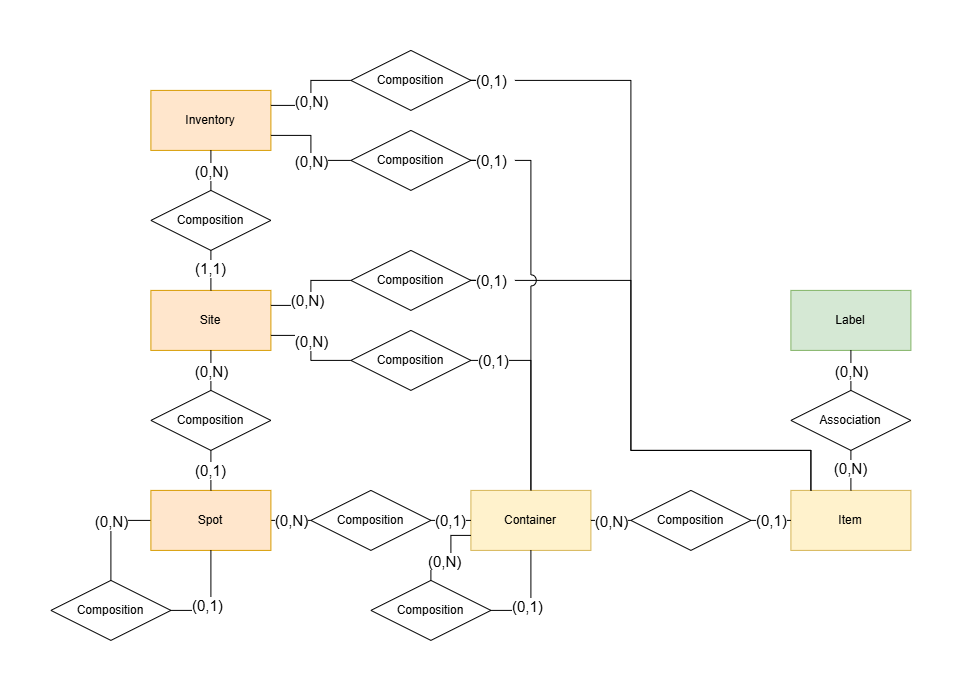

The diagram above was exported from draw.io. Its source (the exported page's mxGraphModel, read from the mxfile embedded in the PNG):
<mxGraphModel dx="1716" dy="919" grid="1" gridSize="10" guides="1" tooltips="1" connect="1" arrows="1" fold="1" page="1" pageScale="1" pageWidth="827" pageHeight="1169" math="0" shadow="0">
  <root>
    <mxCell id="0" />
    <mxCell id="1" parent="0" />
    <mxCell id="E5M-BSlKIGZBT76-4a1E-5" parent="1" style="whiteSpace=wrap;html=1;align=center;fillColor=#ffe6cc;strokeColor=#d79b00;" value="Inventory" vertex="1">
      <mxGeometry height="60" width="120" x="120" y="160" as="geometry" />
    </mxCell>
    <mxCell id="E5M-BSlKIGZBT76-4a1E-6" parent="1" style="whiteSpace=wrap;html=1;align=center;fillColor=#ffe6cc;strokeColor=#d79b00;" value="Site" vertex="1">
      <mxGeometry height="60" width="120" x="120" y="360" as="geometry" />
    </mxCell>
    <mxCell id="E5M-BSlKIGZBT76-4a1E-22" edge="1" parent="1" source="E5M-BSlKIGZBT76-4a1E-7" style="edgeStyle=orthogonalEdgeStyle;rounded=0;orthogonalLoop=1;jettySize=auto;html=1;entryX=0;entryY=0.5;entryDx=0;entryDy=0;endArrow=none;endFill=0;" target="E5M-BSlKIGZBT76-4a1E-21">
      <mxGeometry relative="1" as="geometry" />
    </mxCell>
    <mxCell id="E5M-BSlKIGZBT76-4a1E-39" edge="1" parent="1" source="E5M-BSlKIGZBT76-4a1E-7" style="edgeStyle=orthogonalEdgeStyle;rounded=0;orthogonalLoop=1;jettySize=auto;html=1;entryX=0.5;entryY=0;entryDx=0;entryDy=0;endArrow=none;endFill=0;" target="E5M-BSlKIGZBT76-4a1E-38">
      <mxGeometry relative="1" as="geometry">
        <Array as="points">
          <mxPoint x="80" y="590.03" />
        </Array>
      </mxGeometry>
    </mxCell>
    <mxCell id="E5M-BSlKIGZBT76-4a1E-7" parent="1" style="whiteSpace=wrap;html=1;align=center;fillColor=#ffe6cc;strokeColor=#d79b00;" value="Spot" vertex="1">
      <mxGeometry height="60" width="120" x="120" y="560" as="geometry" />
    </mxCell>
    <mxCell id="E5M-BSlKIGZBT76-4a1E-52" edge="1" parent="1" source="E5M-BSlKIGZBT76-4a1E-8" style="edgeStyle=orthogonalEdgeStyle;rounded=0;orthogonalLoop=1;jettySize=auto;html=1;entryX=1;entryY=0.5;entryDx=0;entryDy=0;endArrow=none;endFill=0;" target="E5M-BSlKIGZBT76-4a1E-50">
      <mxGeometry relative="1" as="geometry" />
    </mxCell>
    <mxCell id="E5M-BSlKIGZBT76-4a1E-56" edge="1" parent="1" source="E5M-BSlKIGZBT76-4a1E-65" style="edgeStyle=orthogonalEdgeStyle;rounded=0;orthogonalLoop=1;jettySize=auto;html=1;entryX=1;entryY=0.5;entryDx=0;entryDy=0;endArrow=none;endFill=0;" target="E5M-BSlKIGZBT76-4a1E-48">
      <mxGeometry relative="1" as="geometry" />
    </mxCell>
    <mxCell id="E5M-BSlKIGZBT76-4a1E-8" parent="1" style="whiteSpace=wrap;html=1;align=center;fillColor=#fff2cc;strokeColor=#d6b656;" value="Container" vertex="1">
      <mxGeometry height="60" width="120" x="440" y="560" as="geometry" />
    </mxCell>
    <mxCell id="E5M-BSlKIGZBT76-4a1E-55" edge="1" parent="1" source="E5M-BSlKIGZBT76-4a1E-67" style="edgeStyle=orthogonalEdgeStyle;rounded=0;orthogonalLoop=1;jettySize=auto;html=1;entryX=1;entryY=0.5;entryDx=0;entryDy=0;endArrow=none;endFill=0;" target="E5M-BSlKIGZBT76-4a1E-49">
      <mxGeometry relative="1" as="geometry">
        <Array as="points" />
      </mxGeometry>
    </mxCell>
    <mxCell id="E5M-BSlKIGZBT76-4a1E-57" edge="1" parent="1" source="E5M-BSlKIGZBT76-4a1E-63" style="edgeStyle=orthogonalEdgeStyle;rounded=0;orthogonalLoop=1;jettySize=auto;html=1;entryX=1;entryY=0.5;entryDx=0;entryDy=0;jumpStyle=arc;jumpSize=12;endArrow=none;endFill=0;" target="E5M-BSlKIGZBT76-4a1E-51">
      <mxGeometry relative="1" as="geometry">
        <Array as="points" />
      </mxGeometry>
    </mxCell>
    <mxCell id="E5M-BSlKIGZBT76-4a1E-9" parent="1" style="whiteSpace=wrap;html=1;align=center;fillColor=#fff2cc;strokeColor=#d6b656;" value="Item" vertex="1">
      <mxGeometry height="60" width="120" x="760" y="560" as="geometry" />
    </mxCell>
    <mxCell id="E5M-BSlKIGZBT76-4a1E-10" parent="1" style="whiteSpace=wrap;html=1;align=center;fillColor=#d5e8d4;strokeColor=#82b366;" value="Label" vertex="1">
      <mxGeometry height="60" width="120" x="760" y="360" as="geometry" />
    </mxCell>
    <mxCell id="E5M-BSlKIGZBT76-4a1E-12" edge="1" parent="1" source="E5M-BSlKIGZBT76-4a1E-11" style="edgeStyle=orthogonalEdgeStyle;rounded=0;orthogonalLoop=1;jettySize=auto;html=1;entryX=0.5;entryY=1;entryDx=0;entryDy=0;endArrow=none;endFill=0;" target="E5M-BSlKIGZBT76-4a1E-5">
      <mxGeometry relative="1" as="geometry" />
    </mxCell>
    <mxCell id="E5M-BSlKIGZBT76-4a1E-14" connectable="0" parent="E5M-BSlKIGZBT76-4a1E-12" style="edgeLabel;html=1;align=center;verticalAlign=middle;resizable=0;points=[];fontSize=15;fontStyle=0" value="(0,N)" vertex="1">
      <mxGeometry relative="1" x="-0.0241" as="geometry">
        <mxPoint as="offset" />
      </mxGeometry>
    </mxCell>
    <mxCell id="E5M-BSlKIGZBT76-4a1E-13" edge="1" parent="1" source="E5M-BSlKIGZBT76-4a1E-11" style="edgeStyle=orthogonalEdgeStyle;rounded=0;orthogonalLoop=1;jettySize=auto;html=1;entryX=0.5;entryY=0;entryDx=0;entryDy=0;endArrow=none;endFill=0;" target="E5M-BSlKIGZBT76-4a1E-6">
      <mxGeometry relative="1" as="geometry" />
    </mxCell>
    <mxCell id="E5M-BSlKIGZBT76-4a1E-11" parent="1" style="shape=rhombus;perimeter=rhombusPerimeter;whiteSpace=wrap;html=1;align=center;" value="Composition" vertex="1">
      <mxGeometry height="60" width="120" x="120" y="260" as="geometry" />
    </mxCell>
    <mxCell id="E5M-BSlKIGZBT76-4a1E-15" connectable="0" parent="1" style="edgeLabel;html=1;align=center;verticalAlign=middle;resizable=0;points=[];fontSize=15;fontStyle=0" value="(1,1)" vertex="1">
      <mxGeometry x="180" y="340" as="geometry">
        <mxPoint x="-1" y="-3" as="offset" />
      </mxGeometry>
    </mxCell>
    <mxCell id="E5M-BSlKIGZBT76-4a1E-16" edge="1" parent="1" source="E5M-BSlKIGZBT76-4a1E-19" style="edgeStyle=orthogonalEdgeStyle;rounded=0;orthogonalLoop=1;jettySize=auto;html=1;entryX=0.5;entryY=1;entryDx=0;entryDy=0;endArrow=none;endFill=0;">
      <mxGeometry relative="1" as="geometry">
        <mxPoint x="180" y="420" as="targetPoint" />
      </mxGeometry>
    </mxCell>
    <mxCell id="E5M-BSlKIGZBT76-4a1E-17" connectable="0" parent="E5M-BSlKIGZBT76-4a1E-16" style="edgeLabel;html=1;align=center;verticalAlign=middle;resizable=0;points=[];fontSize=15;fontStyle=0" value="(0,N)" vertex="1">
      <mxGeometry relative="1" x="-0.0241" as="geometry">
        <mxPoint as="offset" />
      </mxGeometry>
    </mxCell>
    <mxCell id="E5M-BSlKIGZBT76-4a1E-18" edge="1" parent="1" source="E5M-BSlKIGZBT76-4a1E-19" style="edgeStyle=orthogonalEdgeStyle;rounded=0;orthogonalLoop=1;jettySize=auto;html=1;entryX=0.5;entryY=0;entryDx=0;entryDy=0;endArrow=none;endFill=0;">
      <mxGeometry relative="1" as="geometry">
        <mxPoint x="180" y="560" as="targetPoint" />
      </mxGeometry>
    </mxCell>
    <mxCell id="E5M-BSlKIGZBT76-4a1E-19" parent="1" style="shape=rhombus;perimeter=rhombusPerimeter;whiteSpace=wrap;html=1;align=center;" value="Composition" vertex="1">
      <mxGeometry height="60" width="120" x="120" y="460" as="geometry" />
    </mxCell>
    <mxCell id="E5M-BSlKIGZBT76-4a1E-20" connectable="0" parent="1" style="edgeLabel;html=1;align=center;verticalAlign=middle;resizable=0;points=[];fontSize=15;fontStyle=0" value="(0,1)" vertex="1">
      <mxGeometry x="180" y="540" as="geometry">
        <mxPoint x="-1" y="-1" as="offset" />
      </mxGeometry>
    </mxCell>
    <mxCell id="E5M-BSlKIGZBT76-4a1E-23" edge="1" parent="1" source="E5M-BSlKIGZBT76-4a1E-21" style="edgeStyle=orthogonalEdgeStyle;rounded=0;orthogonalLoop=1;jettySize=auto;html=1;entryX=0;entryY=0.5;entryDx=0;entryDy=0;endArrow=none;endFill=0;" target="E5M-BSlKIGZBT76-4a1E-8">
      <mxGeometry relative="1" as="geometry" />
    </mxCell>
    <mxCell id="E5M-BSlKIGZBT76-4a1E-21" parent="1" style="shape=rhombus;perimeter=rhombusPerimeter;whiteSpace=wrap;html=1;align=center;" value="Composition" vertex="1">
      <mxGeometry height="60" width="120" x="280" y="560" as="geometry" />
    </mxCell>
    <mxCell id="E5M-BSlKIGZBT76-4a1E-25" connectable="0" parent="1" style="edgeLabel;html=1;align=center;verticalAlign=middle;resizable=0;points=[];fontSize=15;fontStyle=0" value="(0,N)" vertex="1">
      <mxGeometry x="263" y="590" as="geometry">
        <mxPoint x="-3" y="-1" as="offset" />
      </mxGeometry>
    </mxCell>
    <mxCell id="E5M-BSlKIGZBT76-4a1E-26" parent="1" style="text;whiteSpace=wrap;html=1;" value="&lt;span style=&quot;color: rgb(0, 0, 0); font-family: Helvetica; font-size: 15px; font-style: normal; font-variant-ligatures: normal; font-variant-caps: normal; font-weight: 400; letter-spacing: normal; orphans: 2; text-align: center; text-indent: 0px; text-transform: none; widows: 2; word-spacing: 0px; -webkit-text-stroke-width: 0px; white-space: nowrap; background-color: rgb(255, 255, 255); text-decoration-thickness: initial; text-decoration-style: initial; text-decoration-color: initial; float: none; display: inline !important;&quot;&gt;(0,1)&lt;/span&gt;" vertex="1">
      <mxGeometry height="30" width="40" x="403" y="575" as="geometry" />
    </mxCell>
    <mxCell id="E5M-BSlKIGZBT76-4a1E-28" edge="1" parent="1" style="edgeStyle=orthogonalEdgeStyle;rounded=0;orthogonalLoop=1;jettySize=auto;html=1;entryX=0;entryY=0.5;entryDx=0;entryDy=0;endArrow=none;endFill=0;" target="E5M-BSlKIGZBT76-4a1E-30">
      <mxGeometry relative="1" as="geometry">
        <mxPoint x="560" y="590" as="sourcePoint" />
      </mxGeometry>
    </mxCell>
    <mxCell id="E5M-BSlKIGZBT76-4a1E-29" edge="1" parent="1" source="E5M-BSlKIGZBT76-4a1E-30" style="edgeStyle=orthogonalEdgeStyle;rounded=0;orthogonalLoop=1;jettySize=auto;html=1;entryX=0;entryY=0.5;entryDx=0;entryDy=0;endArrow=none;endFill=0;">
      <mxGeometry relative="1" as="geometry">
        <mxPoint x="760" y="590" as="targetPoint" />
      </mxGeometry>
    </mxCell>
    <mxCell id="E5M-BSlKIGZBT76-4a1E-30" parent="1" style="shape=rhombus;perimeter=rhombusPerimeter;whiteSpace=wrap;html=1;align=center;" value="Composition" vertex="1">
      <mxGeometry height="60" width="120" x="600" y="560" as="geometry" />
    </mxCell>
    <mxCell id="E5M-BSlKIGZBT76-4a1E-31" connectable="0" parent="1" style="edgeLabel;html=1;align=center;verticalAlign=middle;resizable=0;points=[];fontSize=15;fontStyle=0" value="(0,N)" vertex="1">
      <mxGeometry x="580" y="590" as="geometry" />
    </mxCell>
    <mxCell id="E5M-BSlKIGZBT76-4a1E-32" parent="1" style="text;whiteSpace=wrap;html=1;" value="&lt;span style=&quot;color: rgb(0, 0, 0); font-family: Helvetica; font-size: 15px; font-style: normal; font-variant-ligatures: normal; font-variant-caps: normal; font-weight: 400; letter-spacing: normal; orphans: 2; text-align: center; text-indent: 0px; text-transform: none; widows: 2; word-spacing: 0px; -webkit-text-stroke-width: 0px; white-space: nowrap; background-color: rgb(255, 255, 255); text-decoration-thickness: initial; text-decoration-style: initial; text-decoration-color: initial; float: none; display: inline !important;&quot;&gt;(0,1)&lt;/span&gt;" vertex="1">
      <mxGeometry height="30" width="40" x="724" y="575" as="geometry" />
    </mxCell>
    <mxCell id="E5M-BSlKIGZBT76-4a1E-33" edge="1" parent="1" source="E5M-BSlKIGZBT76-4a1E-36" style="edgeStyle=orthogonalEdgeStyle;rounded=0;orthogonalLoop=1;jettySize=auto;html=1;entryX=0.5;entryY=1;entryDx=0;entryDy=0;endArrow=none;endFill=0;">
      <mxGeometry relative="1" as="geometry">
        <mxPoint x="820" y="420" as="targetPoint" />
      </mxGeometry>
    </mxCell>
    <mxCell id="E5M-BSlKIGZBT76-4a1E-34" connectable="0" parent="E5M-BSlKIGZBT76-4a1E-33" style="edgeLabel;html=1;align=center;verticalAlign=middle;resizable=0;points=[];fontSize=15;fontStyle=0" value="(0,N)" vertex="1">
      <mxGeometry relative="1" x="-0.0241" as="geometry">
        <mxPoint as="offset" />
      </mxGeometry>
    </mxCell>
    <mxCell id="E5M-BSlKIGZBT76-4a1E-35" edge="1" parent="1" source="E5M-BSlKIGZBT76-4a1E-36" style="edgeStyle=orthogonalEdgeStyle;rounded=0;orthogonalLoop=1;jettySize=auto;html=1;entryX=0.5;entryY=0;entryDx=0;entryDy=0;endArrow=none;endFill=0;">
      <mxGeometry relative="1" as="geometry">
        <mxPoint x="820" y="560" as="targetPoint" />
      </mxGeometry>
    </mxCell>
    <mxCell id="E5M-BSlKIGZBT76-4a1E-36" parent="1" style="shape=rhombus;perimeter=rhombusPerimeter;whiteSpace=wrap;html=1;align=center;" value="Association" vertex="1">
      <mxGeometry height="60" width="120" x="760" y="460" as="geometry" />
    </mxCell>
    <mxCell id="E5M-BSlKIGZBT76-4a1E-37" connectable="0" parent="1" style="edgeLabel;html=1;align=center;verticalAlign=middle;resizable=0;points=[];fontSize=15;fontStyle=0" value="(0,N)" vertex="1">
      <mxGeometry x="820" y="540" as="geometry">
        <mxPoint x="-1" y="-3" as="offset" />
      </mxGeometry>
    </mxCell>
    <mxCell id="E5M-BSlKIGZBT76-4a1E-40" edge="1" parent="1" source="E5M-BSlKIGZBT76-4a1E-38" style="edgeStyle=orthogonalEdgeStyle;rounded=0;orthogonalLoop=1;jettySize=auto;html=1;entryX=0.5;entryY=1;entryDx=0;entryDy=0;endArrow=none;endFill=0;" target="E5M-BSlKIGZBT76-4a1E-7">
      <mxGeometry relative="1" as="geometry">
        <Array as="points">
          <mxPoint x="180" y="680" />
        </Array>
      </mxGeometry>
    </mxCell>
    <mxCell id="E5M-BSlKIGZBT76-4a1E-38" parent="1" style="shape=rhombus;perimeter=rhombusPerimeter;whiteSpace=wrap;html=1;align=center;" value="Composition" vertex="1">
      <mxGeometry height="60" width="120" x="20" y="650" as="geometry" />
    </mxCell>
    <mxCell id="E5M-BSlKIGZBT76-4a1E-41" parent="1" style="text;whiteSpace=wrap;html=1;" value="&lt;span style=&quot;color: rgb(0, 0, 0); font-family: Helvetica; font-size: 15px; font-style: normal; font-variant-ligatures: normal; font-variant-caps: normal; font-weight: 400; letter-spacing: normal; orphans: 2; text-align: center; text-indent: 0px; text-transform: none; widows: 2; word-spacing: 0px; -webkit-text-stroke-width: 0px; white-space: nowrap; background-color: rgb(255, 255, 255); text-decoration-thickness: initial; text-decoration-style: initial; text-decoration-color: initial; display: inline !important; float: none;&quot;&gt;(0,1)&lt;/span&gt;" vertex="1">
      <mxGeometry height="30" width="40" x="160" y="660" as="geometry" />
    </mxCell>
    <mxCell id="E5M-BSlKIGZBT76-4a1E-42" connectable="0" parent="1" style="edgeLabel;html=1;align=center;verticalAlign=middle;resizable=0;points=[];fontSize=15;fontStyle=0" value="(0,N)" vertex="1">
      <mxGeometry x="80" y="590" as="geometry" />
    </mxCell>
    <mxCell id="E5M-BSlKIGZBT76-4a1E-43" edge="1" parent="1" source="E5M-BSlKIGZBT76-4a1E-44" style="edgeStyle=orthogonalEdgeStyle;rounded=0;orthogonalLoop=1;jettySize=auto;html=1;entryX=0.5;entryY=1;entryDx=0;entryDy=0;endArrow=none;endFill=0;">
      <mxGeometry relative="1" as="geometry">
        <Array as="points">
          <mxPoint x="500" y="680" />
        </Array>
        <mxPoint x="500" y="620" as="targetPoint" />
      </mxGeometry>
    </mxCell>
    <mxCell id="E5M-BSlKIGZBT76-4a1E-46" edge="1" parent="1" source="E5M-BSlKIGZBT76-4a1E-44" style="edgeStyle=orthogonalEdgeStyle;rounded=0;orthogonalLoop=1;jettySize=auto;html=1;entryX=0;entryY=0.75;entryDx=0;entryDy=0;endArrow=none;endFill=0;" target="E5M-BSlKIGZBT76-4a1E-8">
      <mxGeometry relative="1" as="geometry">
        <Array as="points">
          <mxPoint x="400" y="630.03" />
          <mxPoint x="420" y="630.03" />
          <mxPoint x="420" y="605" />
        </Array>
      </mxGeometry>
    </mxCell>
    <mxCell id="E5M-BSlKIGZBT76-4a1E-44" parent="1" style="shape=rhombus;perimeter=rhombusPerimeter;whiteSpace=wrap;html=1;align=center;" value="Composition" vertex="1">
      <mxGeometry height="60" width="120" x="340" y="650" as="geometry" />
    </mxCell>
    <mxCell id="E5M-BSlKIGZBT76-4a1E-45" parent="1" style="text;whiteSpace=wrap;html=1;" value="&lt;span style=&quot;color: rgb(0, 0, 0); font-family: Helvetica; font-size: 15px; font-style: normal; font-variant-ligatures: normal; font-variant-caps: normal; font-weight: 400; letter-spacing: normal; orphans: 2; text-align: center; text-indent: 0px; text-transform: none; widows: 2; word-spacing: 0px; -webkit-text-stroke-width: 0px; white-space: nowrap; background-color: rgb(255, 255, 255); text-decoration-thickness: initial; text-decoration-style: initial; text-decoration-color: initial; display: inline !important; float: none;&quot;&gt;(0,1)&lt;/span&gt;" vertex="1">
      <mxGeometry height="30" width="40" x="480" y="661" as="geometry" />
    </mxCell>
    <mxCell id="E5M-BSlKIGZBT76-4a1E-47" parent="1" style="text;whiteSpace=wrap;html=1;" value="&lt;span style=&quot;color: rgb(0, 0, 0); font-family: Helvetica; font-size: 15px; font-style: normal; font-variant-ligatures: normal; font-variant-caps: normal; font-weight: 400; letter-spacing: normal; orphans: 2; text-align: center; text-indent: 0px; text-transform: none; widows: 2; word-spacing: 0px; -webkit-text-stroke-width: 0px; white-space: nowrap; background-color: rgb(255, 255, 255); text-decoration-thickness: initial; text-decoration-style: initial; text-decoration-color: initial; display: inline !important; float: none;&quot;&gt;(0,N)&lt;/span&gt;" vertex="1">
      <mxGeometry height="30" width="40" x="396" y="616" as="geometry" />
    </mxCell>
    <mxCell id="E5M-BSlKIGZBT76-4a1E-60" edge="1" parent="1" source="E5M-BSlKIGZBT76-4a1E-48" style="edgeStyle=orthogonalEdgeStyle;rounded=0;orthogonalLoop=1;jettySize=auto;html=1;entryX=1;entryY=0.75;entryDx=0;entryDy=0;endArrow=none;endFill=0;" target="E5M-BSlKIGZBT76-4a1E-5">
      <mxGeometry relative="1" as="geometry" />
    </mxCell>
    <mxCell id="E5M-BSlKIGZBT76-4a1E-48" parent="1" style="shape=rhombus;perimeter=rhombusPerimeter;whiteSpace=wrap;html=1;align=center;" value="Composition" vertex="1">
      <mxGeometry height="60" width="120" x="320" y="200" as="geometry" />
    </mxCell>
    <mxCell id="E5M-BSlKIGZBT76-4a1E-61" edge="1" parent="1" source="E5M-BSlKIGZBT76-4a1E-49" style="edgeStyle=orthogonalEdgeStyle;rounded=0;orthogonalLoop=1;jettySize=auto;html=1;entryX=1;entryY=0.25;entryDx=0;entryDy=0;endArrow=none;endFill=0;" target="E5M-BSlKIGZBT76-4a1E-5">
      <mxGeometry relative="1" as="geometry" />
    </mxCell>
    <mxCell id="E5M-BSlKIGZBT76-4a1E-49" parent="1" style="shape=rhombus;perimeter=rhombusPerimeter;whiteSpace=wrap;html=1;align=center;" value="Composition" vertex="1">
      <mxGeometry height="60" width="120" x="320" y="120" as="geometry" />
    </mxCell>
    <mxCell id="E5M-BSlKIGZBT76-4a1E-59" edge="1" parent="1" source="E5M-BSlKIGZBT76-4a1E-50" style="edgeStyle=orthogonalEdgeStyle;rounded=0;orthogonalLoop=1;jettySize=auto;html=1;entryX=1;entryY=0.75;entryDx=0;entryDy=0;endArrow=none;endFill=0;" target="E5M-BSlKIGZBT76-4a1E-6">
      <mxGeometry relative="1" as="geometry" />
    </mxCell>
    <mxCell id="E5M-BSlKIGZBT76-4a1E-50" parent="1" style="shape=rhombus;perimeter=rhombusPerimeter;whiteSpace=wrap;html=1;align=center;" value="Composition" vertex="1">
      <mxGeometry height="60" width="120" x="320" y="400" as="geometry" />
    </mxCell>
    <mxCell id="E5M-BSlKIGZBT76-4a1E-58" edge="1" parent="1" source="E5M-BSlKIGZBT76-4a1E-51" style="edgeStyle=orthogonalEdgeStyle;rounded=0;orthogonalLoop=1;jettySize=auto;html=1;entryX=1;entryY=0.25;entryDx=0;entryDy=0;endArrow=none;endFill=0;" target="E5M-BSlKIGZBT76-4a1E-6">
      <mxGeometry relative="1" as="geometry" />
    </mxCell>
    <mxCell id="E5M-BSlKIGZBT76-4a1E-51" parent="1" style="shape=rhombus;perimeter=rhombusPerimeter;whiteSpace=wrap;html=1;align=center;" value="Composition" vertex="1">
      <mxGeometry height="60" width="120" x="320" y="320" as="geometry" />
    </mxCell>
    <mxCell id="E5M-BSlKIGZBT76-4a1E-62" parent="1" style="text;whiteSpace=wrap;html=1;" value="&lt;span style=&quot;color: rgb(0, 0, 0); font-family: Helvetica; font-size: 15px; font-style: normal; font-variant-ligatures: normal; font-variant-caps: normal; font-weight: 400; letter-spacing: normal; orphans: 2; text-align: center; text-indent: 0px; text-transform: none; widows: 2; word-spacing: 0px; -webkit-text-stroke-width: 0px; white-space: nowrap; background-color: rgb(255, 255, 255); text-decoration-thickness: initial; text-decoration-style: initial; text-decoration-color: initial; float: none; display: inline !important;&quot;&gt;(0,1)&lt;/span&gt;" vertex="1">
      <mxGeometry height="30" width="40" x="446" y="415" as="geometry" />
    </mxCell>
    <mxCell id="E5M-BSlKIGZBT76-4a1E-64" edge="1" parent="1" source="E5M-BSlKIGZBT76-4a1E-9" style="edgeStyle=orthogonalEdgeStyle;rounded=0;orthogonalLoop=1;jettySize=auto;html=1;entryX=1;entryY=0.5;entryDx=0;entryDy=0;jumpStyle=arc;jumpSize=12;endArrow=none;endFill=0;" target="E5M-BSlKIGZBT76-4a1E-63" value="">
      <mxGeometry relative="1" as="geometry">
        <Array as="points">
          <mxPoint x="780" y="520" />
          <mxPoint x="600" y="520" />
          <mxPoint x="600" y="350" />
        </Array>
        <mxPoint x="780" y="560" as="sourcePoint" />
        <mxPoint x="440" y="350" as="targetPoint" />
      </mxGeometry>
    </mxCell>
    <mxCell id="E5M-BSlKIGZBT76-4a1E-63" parent="1" style="text;whiteSpace=wrap;html=1;" value="&lt;span style=&quot;color: rgb(0, 0, 0); font-family: Helvetica; font-size: 15px; font-style: normal; font-variant-ligatures: normal; font-variant-caps: normal; font-weight: 400; letter-spacing: normal; orphans: 2; text-align: center; text-indent: 0px; text-transform: none; widows: 2; word-spacing: 0px; -webkit-text-stroke-width: 0px; white-space: nowrap; background-color: rgb(255, 255, 255); text-decoration-thickness: initial; text-decoration-style: initial; text-decoration-color: initial; float: none; display: inline !important;&quot;&gt;(0,1)&lt;/span&gt;" vertex="1">
      <mxGeometry height="30" width="40" x="444" y="335" as="geometry" />
    </mxCell>
    <mxCell id="E5M-BSlKIGZBT76-4a1E-66" edge="1" parent="1" source="E5M-BSlKIGZBT76-4a1E-8" style="edgeStyle=orthogonalEdgeStyle;rounded=0;orthogonalLoop=1;jettySize=auto;html=1;entryX=1;entryY=0.5;entryDx=0;entryDy=0;endArrow=none;endFill=0;jumpStyle=arc;jumpSize=11;" target="E5M-BSlKIGZBT76-4a1E-65" value="">
      <mxGeometry relative="1" as="geometry">
        <Array as="points">
          <mxPoint x="500" y="230.03" />
        </Array>
        <mxPoint x="500" y="560" as="sourcePoint" />
        <mxPoint x="440" y="230" as="targetPoint" />
      </mxGeometry>
    </mxCell>
    <mxCell id="E5M-BSlKIGZBT76-4a1E-65" parent="1" style="text;whiteSpace=wrap;html=1;" value="&lt;span style=&quot;color: rgb(0, 0, 0); font-family: Helvetica; font-size: 15px; font-style: normal; font-variant-ligatures: normal; font-variant-caps: normal; font-weight: 400; letter-spacing: normal; orphans: 2; text-align: center; text-indent: 0px; text-transform: none; widows: 2; word-spacing: 0px; -webkit-text-stroke-width: 0px; white-space: nowrap; background-color: rgb(255, 255, 255); text-decoration-thickness: initial; text-decoration-style: initial; text-decoration-color: initial; float: none; display: inline !important;&quot;&gt;(0,1)&lt;/span&gt;" vertex="1">
      <mxGeometry height="30" width="40" x="444" y="215" as="geometry" />
    </mxCell>
    <mxCell id="E5M-BSlKIGZBT76-4a1E-68" edge="1" parent="1" source="E5M-BSlKIGZBT76-4a1E-9" style="edgeStyle=orthogonalEdgeStyle;rounded=0;orthogonalLoop=1;jettySize=auto;html=1;entryX=1;entryY=0.5;entryDx=0;entryDy=0;endArrow=none;endFill=0;" target="E5M-BSlKIGZBT76-4a1E-67" value="">
      <mxGeometry relative="1" as="geometry">
        <Array as="points">
          <mxPoint x="780" y="520" />
          <mxPoint x="600" y="520" />
          <mxPoint x="600" y="150" />
        </Array>
        <mxPoint x="780" y="560" as="sourcePoint" />
        <mxPoint x="440" y="150" as="targetPoint" />
      </mxGeometry>
    </mxCell>
    <mxCell id="E5M-BSlKIGZBT76-4a1E-67" parent="1" style="text;whiteSpace=wrap;html=1;" value="&lt;span style=&quot;color: rgb(0, 0, 0); font-family: Helvetica; font-size: 15px; font-style: normal; font-variant-ligatures: normal; font-variant-caps: normal; font-weight: 400; letter-spacing: normal; orphans: 2; text-align: center; text-indent: 0px; text-transform: none; widows: 2; word-spacing: 0px; -webkit-text-stroke-width: 0px; white-space: nowrap; background-color: rgb(255, 255, 255); text-decoration-thickness: initial; text-decoration-style: initial; text-decoration-color: initial; float: none; display: inline !important;&quot;&gt;(0,1)&lt;/span&gt;" vertex="1">
      <mxGeometry height="30" width="40" x="444" y="135" as="geometry" />
    </mxCell>
    <mxCell id="E5M-BSlKIGZBT76-4a1E-69" connectable="0" parent="1" style="edgeLabel;html=1;align=center;verticalAlign=middle;resizable=0;points=[];fontSize=15;fontStyle=0" value="(0,N)" vertex="1">
      <mxGeometry x="280" y="170" as="geometry" />
    </mxCell>
    <mxCell id="E5M-BSlKIGZBT76-4a1E-70" connectable="0" parent="1" style="edgeLabel;html=1;align=center;verticalAlign=middle;resizable=0;points=[];fontSize=15;fontStyle=0" value="(0,N)" vertex="1">
      <mxGeometry x="280" y="230" as="geometry" />
    </mxCell>
    <mxCell id="E5M-BSlKIGZBT76-4a1E-71" connectable="0" parent="1" style="edgeLabel;html=1;align=center;verticalAlign=middle;resizable=0;points=[];fontSize=15;fontStyle=0" value="(0,N)" vertex="1">
      <mxGeometry x="270" y="365" as="geometry">
        <mxPoint x="6" y="4" as="offset" />
      </mxGeometry>
    </mxCell>
    <mxCell id="E5M-BSlKIGZBT76-4a1E-72" connectable="0" parent="1" style="edgeLabel;html=1;align=center;verticalAlign=middle;resizable=0;points=[];fontSize=15;fontStyle=0" value="(0,N)" vertex="1">
      <mxGeometry x="280" y="410" as="geometry" />
    </mxCell>
  </root>
</mxGraphModel>